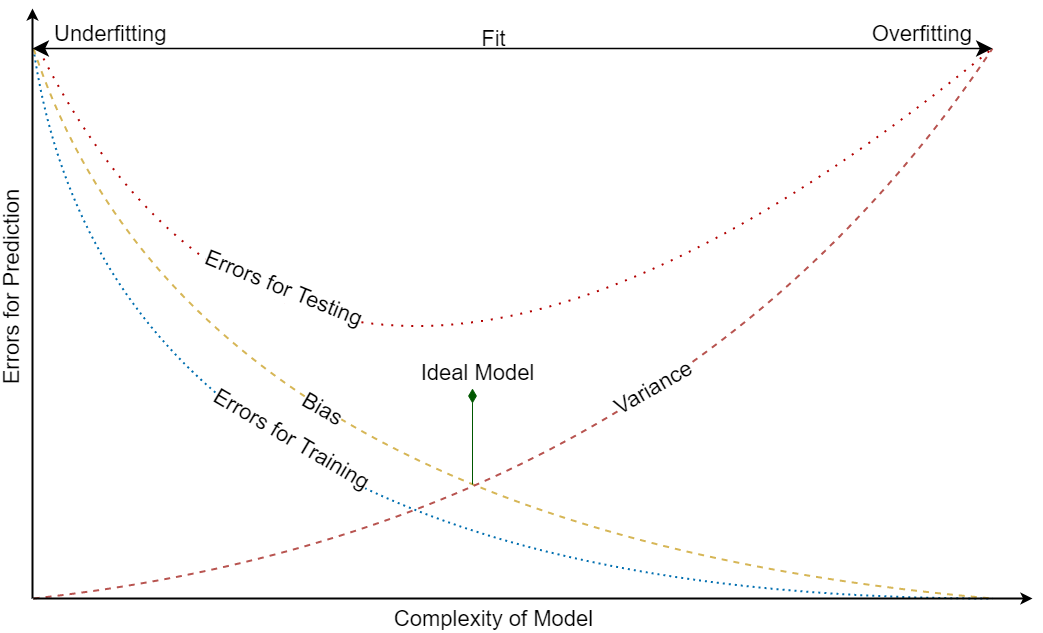

The diagram above was exported from draw.io. Its source (the exported page's mxGraphModel, read from the mxfile embedded in the PNG):
<mxGraphModel dx="2369" dy="1304" grid="1" gridSize="10" guides="1" tooltips="1" connect="1" arrows="1" fold="1" page="1" pageScale="1" pageWidth="1169" pageHeight="827" math="0" shadow="0">
  <root>
    <mxCell id="0" />
    <mxCell id="1" parent="0" />
    <mxCell id="elcBWUR2KeZ3RY8W1XJq-10" value="" style="endArrow=none;html=1;curved=1;endFill=0;dashed=1;dashPattern=1 2;fillColor=#1ba1e2;strokeColor=#006EAF;strokeWidth=2;endSize=12;startSize=12;" parent="1" edge="1">
      <mxGeometry relative="1" as="geometry">
        <mxPoint x="41" y="50" as="sourcePoint" />
        <mxPoint x="1000" y="600" as="targetPoint" />
        <Array as="points">
          <mxPoint x="120" y="600" />
        </Array>
      </mxGeometry>
    </mxCell>
    <mxCell id="elcBWUR2KeZ3RY8W1XJq-11" value="Errors for Training" style="edgeLabel;resizable=0;html=1;align=center;verticalAlign=middle;rotation=30.5;fontSize=22;" parent="elcBWUR2KeZ3RY8W1XJq-10" connectable="0" vertex="1">
      <mxGeometry relative="1" as="geometry">
        <mxPoint x="17" y="-160" as="offset" />
      </mxGeometry>
    </mxCell>
    <mxCell id="elcBWUR2KeZ3RY8W1XJq-18" value="" style="endArrow=none;html=1;shadow=0;dashed=1;sketch=0;startSize=12;endSize=12;endFill=0;fillColor=#fff2cc;strokeColor=#d6b656;strokeWidth=2;curved=1;" parent="1" edge="1">
      <mxGeometry relative="1" as="geometry">
        <mxPoint x="41" y="50" as="sourcePoint" />
        <mxPoint x="1000" y="600" as="targetPoint" />
        <Array as="points">
          <mxPoint x="200" y="530" />
        </Array>
      </mxGeometry>
    </mxCell>
    <mxCell id="elcBWUR2KeZ3RY8W1XJq-19" value="Bias" style="edgeLabel;resizable=0;html=1;align=center;verticalAlign=middle;rotation=30;fontSize=22;" parent="elcBWUR2KeZ3RY8W1XJq-18" connectable="0" vertex="1">
      <mxGeometry relative="1" as="geometry">
        <mxPoint x="-18" y="-133" as="offset" />
      </mxGeometry>
    </mxCell>
    <mxCell id="elcBWUR2KeZ3RY8W1XJq-22" value="" style="endArrow=none;html=1;shadow=0;dashed=1;sketch=0;startSize=12;endSize=12;endFill=0;fillColor=#f8cecc;strokeColor=#b85450;strokeWidth=2;curved=1;" parent="1" edge="1">
      <mxGeometry relative="1" as="geometry">
        <mxPoint x="41" y="600" as="sourcePoint" />
        <mxPoint x="1000" y="50" as="targetPoint" />
        <Array as="points">
          <mxPoint x="680" y="530" />
        </Array>
      </mxGeometry>
    </mxCell>
    <mxCell id="elcBWUR2KeZ3RY8W1XJq-23" value="Variance" style="edgeLabel;resizable=0;html=1;align=center;verticalAlign=middle;rotation=-30;fontSize=22;" parent="elcBWUR2KeZ3RY8W1XJq-22" connectable="0" vertex="1">
      <mxGeometry relative="1" as="geometry">
        <mxPoint x="13" y="-144" as="offset" />
      </mxGeometry>
    </mxCell>
    <mxCell id="elcBWUR2KeZ3RY8W1XJq-24" value="Errors for Prediction" style="edgeLabel;resizable=0;html=1;align=center;verticalAlign=middle;rotation=-90;fontSize=22;" parent="1" connectable="0" vertex="1">
      <mxGeometry x="20.004026887611246" y="290.0038758402379" as="geometry" />
    </mxCell>
    <mxCell id="elcBWUR2KeZ3RY8W1XJq-25" value="" style="endArrow=classic;html=1;shadow=0;sketch=0;startSize=12;endSize=12;strokeWidth=1.5;curved=1;startArrow=classic;startFill=1;" parent="1" edge="1">
      <mxGeometry relative="1" as="geometry">
        <mxPoint x="40" y="50" as="sourcePoint" />
        <mxPoint x="1000" y="50" as="targetPoint" />
      </mxGeometry>
    </mxCell>
    <mxCell id="elcBWUR2KeZ3RY8W1XJq-26" value="Fit" style="edgeLabel;resizable=0;html=1;align=center;verticalAlign=middle;fontSize=22;labelBackgroundColor=none;" parent="elcBWUR2KeZ3RY8W1XJq-25" connectable="0" vertex="1">
      <mxGeometry relative="1" as="geometry">
        <mxPoint x="-20" y="-10" as="offset" />
      </mxGeometry>
    </mxCell>
    <mxCell id="elcBWUR2KeZ3RY8W1XJq-27" value="Underfitting" style="edgeLabel;resizable=0;html=1;align=left;verticalAlign=bottom;fontSize=22;" parent="elcBWUR2KeZ3RY8W1XJq-25" connectable="0" vertex="1">
      <mxGeometry x="-1" relative="1" as="geometry">
        <mxPoint x="20" as="offset" />
      </mxGeometry>
    </mxCell>
    <mxCell id="elcBWUR2KeZ3RY8W1XJq-28" value="Overfitting" style="edgeLabel;resizable=0;html=1;align=right;verticalAlign=bottom;fontSize=22;" parent="elcBWUR2KeZ3RY8W1XJq-25" connectable="0" vertex="1">
      <mxGeometry x="1" relative="1" as="geometry">
        <mxPoint x="-20" as="offset" />
      </mxGeometry>
    </mxCell>
    <mxCell id="elcBWUR2KeZ3RY8W1XJq-32" value="" style="endArrow=none;html=1;curved=1;endFill=0;dashed=1;dashPattern=1 4;fillColor=#e51400;strokeColor=#B20000;strokeWidth=2;endSize=12;startSize=12;" parent="1" edge="1">
      <mxGeometry relative="1" as="geometry">
        <mxPoint x="51" y="60" as="sourcePoint" />
        <mxPoint x="1000" y="50" as="targetPoint" />
        <Array as="points">
          <mxPoint x="330" y="600" />
        </Array>
      </mxGeometry>
    </mxCell>
    <mxCell id="elcBWUR2KeZ3RY8W1XJq-33" value="Errors for Testing" style="edgeLabel;resizable=0;html=1;align=center;verticalAlign=middle;rotation=22.1;fontSize=22;" parent="elcBWUR2KeZ3RY8W1XJq-32" connectable="0" vertex="1">
      <mxGeometry relative="1" as="geometry">
        <mxPoint x="-140" y="-228" as="offset" />
      </mxGeometry>
    </mxCell>
    <mxCell id="elcBWUR2KeZ3RY8W1XJq-34" value="Complexity of Model" style="edgeLabel;resizable=0;html=1;align=center;verticalAlign=middle;rotation=0;fontSize=22;" parent="1" connectable="0" vertex="1">
      <mxGeometry x="500.00402688761125" y="620.0038758402379" as="geometry" />
    </mxCell>
    <mxCell id="elcBWUR2KeZ3RY8W1XJq-35" value="" style="endArrow=diamondThin;html=1;shadow=0;sketch=0;startSize=12;endSize=12;strokeWidth=1;curved=1;endFill=1;fillColor=#008a00;strokeColor=#005700;" parent="1" edge="1">
      <mxGeometry width="50" height="50" relative="1" as="geometry">
        <mxPoint x="480" y="486" as="sourcePoint" />
        <mxPoint x="480" y="390" as="targetPoint" />
      </mxGeometry>
    </mxCell>
    <mxCell id="elcBWUR2KeZ3RY8W1XJq-36" value="Ideal Model" style="text;html=1;align=center;verticalAlign=middle;resizable=0;points=[];autosize=1;fontSize=22;" parent="1" vertex="1">
      <mxGeometry x="420" y="360" width="130" height="30" as="geometry" />
    </mxCell>
    <mxCell id="elcBWUR2KeZ3RY8W1XJq-6" value="" style="endArrow=classic;html=1;rounded=0;endFill=1;strokeWidth=2;" parent="1" edge="1">
      <mxGeometry width="50" height="50" relative="1" as="geometry">
        <mxPoint x="40" y="600" as="sourcePoint" />
        <mxPoint x="40" y="10" as="targetPoint" />
      </mxGeometry>
    </mxCell>
    <mxCell id="elcBWUR2KeZ3RY8W1XJq-7" value="" style="endArrow=classic;html=1;rounded=0;endFill=1;strokeWidth=2;" parent="1" edge="1">
      <mxGeometry width="50" height="50" relative="1" as="geometry">
        <mxPoint x="41" y="600" as="sourcePoint" />
        <mxPoint x="1040" y="600" as="targetPoint" />
      </mxGeometry>
    </mxCell>
  </root>
</mxGraphModel>